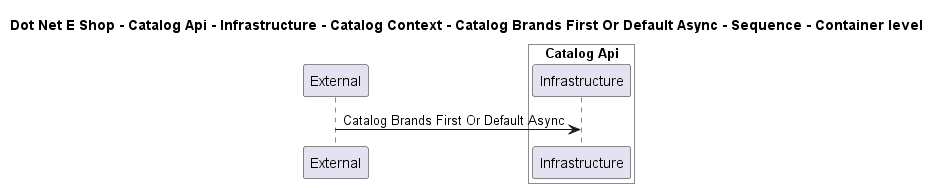

The diagram above was rendered by PlantUML. Its source (embedded in the PNG):
@startuml

title Dot Net E Shop - Catalog Api - Infrastructure - Catalog Context - Catalog Brands First Or Default Async - Sequence - Container level

participant "External" as C4InterFlow.SoftwareSystems.ExternalSystem

box "Catalog Api" #White
    participant "Infrastructure" as DotNetEShop.SoftwareSystems.CatalogApi.Containers.Infrastructure
end box


C4InterFlow.SoftwareSystems.ExternalSystem -> DotNetEShop.SoftwareSystems.CatalogApi.Containers.Infrastructure : Catalog Brands First Or Default Async


@enduml